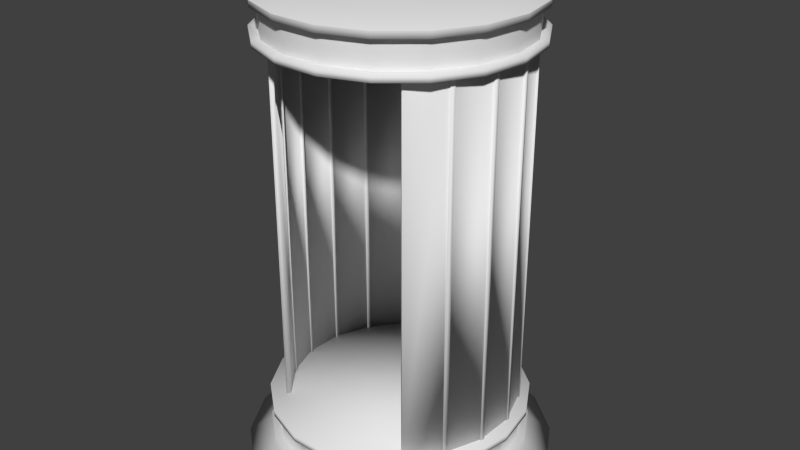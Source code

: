 # Source: teleporter.blend  (saved by Blender 2.70.0; exported with 4.5.12 LTS)
import bpy
from mathutils import Matrix  # noqa: F401  (used for matrix-valued properties, if any)

bpy.ops.wm.read_factory_settings(use_empty=True)
scene = bpy.context.scene
scene.name = 'Scene'

# ---- collections
col_collection_1 = bpy.data.collections.new('Collection 1'); scene.collection.children.link(col_collection_1)

# ---- world
world_world = bpy.data.worlds.new('World'); scene.world = world_world
world_world.color = (0.05088, 0.05088, 0.05088)
world_world.use_sun_shadow = False
world_world.sun_shadow_jitter_overblur = 0.0
world_world.cycles.sampling_method = 'MANUAL'
world_world.cycles.sample_map_resolution = 256

# ---- meshes
me_untitled_005 = bpy.data.meshes.new('Untitled.005')
me_untitled_005.from_pydata([(12.5, 2.931e-07, 2.206), (11.74, 4.274, 2.206), (9.572, 8.032, 2.206), (6.248, 10.82, 2.206), (2.17, 12.31, 2.206), (-2.17, 12.31, 2.206), (-6.248, 10.82, 2.206), (-9.572, 8.032, 2.206), (-11.74, 4.274, 2.206), (-12.5, 2.18e-06, 2.206), (-11.74, -4.274, 2.206), (-9.572, -8.032, 2.206), (-6.248, -10.82, 2.206), (-2.17, -12.31, 2.206), (2.17, -12.31, 2.206), (6.248, -10.82, 2.206), (9.572, -8.032, 2.206), (11.74, -4.274, 2.206), (12.5, 3.519e-07, 5.056), (11.74, 4.274, 5.056), (9.572, 8.032, 5.056), (6.248, 10.82, 5.056), (2.17, 12.31, 5.056), (-2.17, 12.31, 5.056), (-6.248, 10.82, 5.056), (-9.572, 8.032, 5.056), (-11.74, 4.274, 5.056), (-12.5, 2.239e-06, 5.056), (-11.74, -4.274, 5.056), (-9.572, -8.032, 5.056), (-6.248, -10.82, 5.056), (-2.17, -12.31, 5.056), (2.17, -12.31, 5.056), (6.248, -10.82, 5.056), (9.572, -8.032, 5.056), (11.74, -4.274, 5.056), (13.32, 7.087e-08, 1.564), (12.52, 4.557, 1.564), (10.21, 8.565, 1.564), (6.662, 11.54, 1.564), (2.314, 13.12, 1.564), (-2.314, 13.12, 1.564), (-6.662, 11.54, 1.564), (-10.21, 8.565, 1.564), (-12.52, 4.557, 1.564), (-13.32, 2.083e-06, 1.564), (-12.52, -4.557, 1.564), (-10.21, -8.565, 1.564), (-6.662, -11.54, 1.564), (-2.314, -13.12, 1.564), (2.314, -13.12, 1.564), (6.662, -11.54, 1.564), (10.21, -8.565, 1.564), (12.52, -4.557, 1.564), (13.32, 3.336e-07, 2.206), (12.52, 4.557, 2.206), (10.21, 8.565, 2.206), (6.662, 11.54, 2.206), (2.314, 13.12, 2.206), (-2.314, 13.12, 2.206), (-6.662, 11.54, 2.206), (-10.21, 8.565, 2.206), (-12.52, 4.557, 2.206), (-13.32, 2.346e-06, 2.206), (-12.52, -4.557, 2.206), (-10.21, -8.565, 2.206), (-6.662, -11.54, 2.206), (-2.314, -13.12, 2.206), (2.314, -13.12, 2.206), (6.662, -11.54, 2.206), (10.21, -8.565, 2.206), (12.52, -4.557, 2.206), (12.5, 2.931e-07, 2.206), (11.74, 4.274, 2.206), (9.572, 8.032, 2.206), (6.248, 10.82, 2.206), (2.17, 12.31, 2.206), (-2.17, 12.31, 2.206), (-6.248, 10.82, 2.206), (-9.572, 8.032, 2.206), (-11.74, 4.274, 2.206), (-12.5, 2.18e-06, 2.206), (-11.74, -4.274, 2.206), (-9.572, -8.032, 2.206), (-6.248, -10.82, 2.206), (-2.17, -12.31, 2.206), (2.17, -12.31, 2.206), (6.248, -10.82, 2.206), (9.572, -8.032, 2.206), (11.74, -4.274, 2.206), (12.5, 3.519e-07, 5.056), (11.74, 4.274, 5.056), (9.572, 8.032, 5.056), (6.248, 10.82, 5.056), (2.17, 12.31, 5.056), (-2.17, 12.31, 5.056), (-6.248, 10.82, 5.056), (-9.572, 8.032, 5.056), (-11.74, 4.274, 5.056), (-12.5, 2.239e-06, 5.056), (-11.74, -4.274, 5.056), (-9.572, -8.032, 5.056), (-6.248, -10.82, 5.056), (-2.17, -12.31, 5.056), (2.17, -12.31, 5.056), (6.248, -10.82, 5.056), (9.572, -8.032, 5.056), (11.74, -4.274, 5.056), (13.31, 3.994e-07, 5.056), (12.51, 4.553, 5.056), (10.2, 8.556, 5.056), (6.656, 11.53, 5.056), (2.311, 13.11, 5.056), (-2.311, 13.11, 5.056), (-6.656, 11.53, 5.056), (-10.2, 8.556, 5.056), (-12.51, 4.553, 5.056), (-13.31, 2.409e-06, 5.056), (-12.51, -4.553, 5.056), (-10.2, -8.556, 5.056), (-6.656, -11.53, 5.056), (-2.311, -13.11, 5.056), (2.311, -13.11, 5.056), (6.656, -11.53, 5.056), (10.2, -8.556, 5.056), (12.51, -4.553, 5.056), (13.31, 4.124e-07, 5.728), (12.51, 4.553, 5.728), (10.2, 8.556, 5.728), (6.656, 11.53, 5.728), (2.311, 13.11, 5.728), (-2.311, 13.11, 5.728), (-6.656, 11.53, 5.728), (-10.2, 8.556, 5.728), (-12.51, 4.553, 5.728), (-13.31, 2.422e-06, 5.728), (-12.51, -4.553, 5.728), (-10.2, -8.556, 5.728), (-6.656, -11.53, 5.728), (-2.311, -13.11, 5.728), (2.311, -13.11, 5.728), (6.656, -11.53, 5.728), (10.2, -8.556, 5.728), (12.51, -4.553, 5.728), (15.73, -9.435e-06, 48.75), (14.79, -5.382, 48.75), (12.05, -10.11, 48.75), (7.867, -13.63, 48.75), (2.732, -15.5, 48.75), (-2.732, -15.5, 48.75), (-7.867, -13.63, 48.75), (-12.05, -10.11, 48.75), (-14.79, -5.382, 48.75), (-15.73, -1.181e-05, 48.75), (-14.79, 5.381, 48.75), (-12.05, 10.11, 48.75), (-7.867, 13.63, 48.75), (-2.732, 15.5, 48.75), (2.732, 15.5, 48.75), (7.867, 13.63, 48.75), (12.05, 10.11, 48.75), (14.79, 5.381, 48.75), (13.32, -9.51e-06, 47.18), (12.52, -4.557, 47.18), (10.21, -8.565, 47.18), (6.662, -11.54, 47.18), (2.314, -13.12, 47.18), (-2.314, -13.12, 47.18), (-6.662, -11.54, 47.18), (-10.21, -8.565, 47.18), (-12.52, -4.557, 47.18), (-13.32, -1.152e-05, 47.18), (-12.52, 4.557, 47.18), (-10.21, 8.565, 47.18), (-6.662, 11.54, 47.18), (-2.314, 13.12, 47.18), (2.314, 13.12, 47.18), (6.662, 11.54, 47.18), (10.21, 8.565, 47.18), (12.52, 4.557, 47.18), (13.32, -9.781e-06, 46.54), (12.52, -4.557, 46.54), (10.21, -8.565, 46.54), (6.662, -11.54, 46.54), (2.314, -13.12, 46.54), (-2.314, -13.12, 46.54), (-6.662, -11.54, 46.54), (-10.21, -8.565, 46.54), (-12.52, -4.557, 46.54), (-13.32, -1.179e-05, 46.54), (-12.52, 4.557, 46.54), (-10.21, 8.565, 46.54), (-6.662, 11.54, 46.54), (-2.314, 13.12, 46.54), (2.314, 13.12, 46.54), (6.662, 11.54, 46.54), (10.21, 8.565, 46.54), (12.52, 4.557, 46.54), (12.5, -9.741e-06, 46.54), (11.74, -4.274, 46.54), (9.572, -8.032, 46.54), (6.248, -10.82, 46.54), (2.17, -12.31, 46.54), (-2.17, -12.31, 46.54), (-6.248, -10.82, 46.54), (-9.572, -8.032, 46.54), (-11.74, -4.274, 46.54), (-12.5, -1.163e-05, 46.54), (-11.74, 4.274, 46.54), (-9.572, 8.032, 46.54), (-6.248, 10.82, 46.54), (-2.17, 12.31, 46.54), (2.17, 12.31, 46.54), (6.248, 10.82, 46.54), (9.572, 8.032, 46.54), (11.74, 4.274, 46.54), (12.5, -9.834e-06, 43.69), (11.74, -4.274, 43.69), (9.572, -8.032, 43.69), (6.248, -10.82, 43.69), (2.17, -12.31, 43.69), (-2.17, -12.31, 43.69), (-6.248, -10.82, 43.69), (-9.572, -8.032, 43.69), (-11.74, -4.274, 43.69), (-12.5, -1.172e-05, 43.69), (-11.74, 4.274, 43.69), (-9.572, 8.032, 43.69), (-6.248, 10.82, 43.69), (-2.17, 12.31, 43.69), (2.17, 12.31, 43.69), (6.248, 10.82, 43.69), (9.572, 8.032, 43.69), (11.74, 4.274, 43.69), (13.31, -9.881e-06, 43.69), (12.51, -4.553, 43.69), (10.2, -8.556, 43.69), (6.656, -11.53, 43.69), (2.311, -13.11, 43.69), (-2.311, -13.11, 43.69), (-6.656, -11.53, 43.69), (-10.2, -8.556, 43.69), (-12.51, -4.553, 43.69), (-13.31, -1.189e-05, 43.69), (-12.51, 4.553, 43.69), (-10.2, 8.556, 43.69), (-6.656, 11.53, 43.69), (-2.311, 13.11, 43.69), (2.311, 13.11, 43.69), (6.656, 11.53, 43.69), (10.2, 8.556, 43.69), (12.51, 4.553, 43.69), (13.31, -9.903e-06, 43.02), (12.51, -4.553, 43.02), (10.2, -8.556, 43.02), (6.656, -11.53, 43.02), (2.311, -13.11, 43.02), (-2.311, -13.11, 43.02), (-6.656, -11.53, 43.02), (-10.2, -8.556, 43.02), (-12.51, -4.553, 43.02), (-13.31, -1.191e-05, 43.02), (-12.51, 4.553, 43.02), (-10.2, 8.556, 43.02), (-6.656, 11.53, 43.02), (-2.311, 13.11, 43.02), (2.311, 13.11, 43.02), (6.656, 11.53, 43.02), (10.2, 8.556, 43.02), (12.51, 4.553, 43.02), (11.04, -4.989e-07, 0.6896), (10.37, 3.776, 0.6896), (8.457, 7.096, 0.6896), (5.52, 9.56, 0.6896), (1.917, 10.87, 0.6896), (-1.917, 10.87, 0.6896), (-5.52, 9.56, 0.6896), (-8.457, 7.096, 0.6896), (-10.37, 3.776, 0.6896), (-11.04, 1.168e-06, 0.6896), (-10.37, -3.776, 0.6896), (-8.457, -7.096, 0.6896), (-5.52, -9.56, 0.6896), (-1.917, -10.87, 0.6896), (1.917, -10.87, 0.6896), (5.52, -9.56, 0.6896), (8.457, -7.096, 0.6896), (10.37, -3.776, 0.6896), (13.32, 5.578e-08, 1.564), (12.52, 4.557, 1.564), (10.21, 8.565, 1.564), (6.662, 11.54, 1.564), (2.314, 13.12, 1.564), (-2.314, 13.12, 1.564), (-6.662, 11.54, 1.564), (-10.21, 8.565, 1.564), (-12.52, 4.557, 1.564), (-13.32, 2.068e-06, 1.564), (-12.52, -4.557, 1.564), (-10.21, -8.565, 1.564), (-6.662, -11.54, 1.564), (-2.314, -13.12, 1.564), (2.314, -13.12, 1.564), (6.662, -11.54, 1.564), (10.21, -8.565, 1.564), (12.52, -4.557, 1.564), (11.83, 1.817, 43.42), (11.82, -2.31, 43.42), (10.41, -6.185, 43.42), (7.747, -9.341, 43.42), (4.17, -11.4, 43.42), (0.105, -12.11, 43.42), (-3.957, -11.38, 43.42), (-7.527, -9.312, 43.42), (-10.17, -6.146, 43.42), (-11.58, -2.266, 43.42), (-11.57, 1.861, 43.42), (-10.15, 5.735, 43.42), (-7.741, 8.712, 43.42), (7.688, 8.974, 43.42), (10.43, 5.697, 43.42), (11.75, 2.256, 4.909), (11.89, -1.868, 4.909), (10.62, -5.793, 4.909), (8.085, -9.047, 4.909), (4.588, -11.24, 4.909), (0.5525, -12.1, 4.909), (-3.534, -11.53, 4.909), (-7.179, -9.594, 4.909), (-9.943, -6.53, 4.909), (-11.49, -2.705, 4.909), (-11.64, 1.418, 4.909), (-10.37, 5.344, 4.909), (-7.741, 8.712, 4.909), (7.688, 8.974, 4.909), (10.2, 6.081, 4.909), (11.75, 2.256, 43.42), (11.89, -1.868, 43.42), (10.62, -5.793, 43.42), (8.085, -9.047, 43.42), (4.588, -11.24, 43.42), (0.5525, -12.1, 43.42), (-3.534, -11.53, 43.42), (-7.179, -9.594, 43.42), (-9.943, -6.53, 43.42), (-11.49, -2.705, 43.42), (-11.64, 1.418, 43.42), (-10.37, 5.344, 43.42), (10.2, 6.081, 43.42), (11.83, 1.817, 4.909), (11.82, -2.31, 4.909), (10.41, -6.185, 4.909), (7.747, -9.341, 4.909), (4.17, -11.4, 4.909), (0.105, -12.11, 4.909), (-3.957, -11.38, 4.909), (-7.527, -9.312, 4.909), (-10.17, -6.146, 4.909), (-11.58, -2.266, 4.909), (-11.57, 1.861, 4.909), (-10.15, 5.735, 4.909), (10.43, 5.697, 4.909), (11.37, 1.768, 43.42), (11.37, -2.197, 43.42), (10.02, -5.924, 43.42), (7.474, -8.964, 43.42), (4.042, -10.95, 43.42), (0.1377, -11.64, 43.42), (-3.768, -10.96, 43.42), (-7.204, -8.978, 43.42), (-9.755, -5.942, 43.42), (-11.11, -2.217, 43.42), (-11.12, 1.748, 43.42), (-9.766, 5.475, 43.42), (-7.379, 8.419, 43.42), (7.336, 8.669, 43.42), (10.01, 5.493, 43.42), (11.3, 2.128, 4.909), (11.43, -1.835, 4.909), (10.2, -5.604, 4.909), (7.751, -8.724, 4.909), (4.384, -10.82, 4.909), (0.5041, -11.64, 4.909), (-3.421, -11.08, 4.909), (-6.919, -9.208, 4.909), (-9.567, -6.257, 4.909), (-11.05, -2.577, 4.909), (-11.18, 1.386, 4.909), (-9.943, 5.155, 4.909), (-7.379, 8.419, 4.909), (7.336, 8.669, 4.909), (9.821, 5.807, 4.909), (11.3, 2.128, 43.42), (11.43, -1.835, 43.42), (10.2, -5.604, 43.42), (7.751, -8.724, 43.42), (4.384, -10.82, 43.42), (0.5041, -11.64, 43.42), (-3.421, -11.08, 43.42), (-6.919, -9.208, 43.42), (-9.567, -6.257, 43.42), (-11.05, -2.577, 43.42), (-11.18, 1.386, 43.42), (-9.943, 5.155, 43.42), (9.821, 5.807, 43.42), (11.37, 1.768, 4.909), (11.37, -2.197, 4.909), (10.02, -5.924, 4.909), (7.474, -8.964, 4.909), (4.042, -10.95, 4.909), (0.1377, -11.64, 4.909), (-3.768, -10.96, 4.909), (-7.204, -8.978, 4.909), (-9.755, -5.942, 4.909), (-11.11, -2.217, 4.909), (-11.12, 1.748, 4.909), (-9.766, 5.475, 4.909), (10.01, 5.493, 4.909), (12.08, -1.897, 4.909), (12.08, -1.897, 43.42), (12.01, -2.339, 43.42), (12.01, -2.339, 4.909), (12.01, 1.852, 43.42), (12.01, 1.852, 4.909), (11.93, 2.291, 4.909), (11.93, 2.291, 43.42), (10.79, -5.884, 4.909), (10.79, -5.884, 43.42), (10.57, -6.275, 43.42), (10.57, -6.275, 4.909), (8.207, -9.188, 4.909), (8.207, -9.188, 43.42), (7.87, -9.481, 43.42), (7.87, -9.481, 4.909), (4.655, -11.41, 4.909), (4.655, -11.41, 43.42), (4.237, -11.57, 43.42), (4.237, -11.57, 4.909), (0.5557, -12.28, 4.909), (0.5557, -12.28, 43.42), (0.1081, -12.29, 43.42), (0.1081, -12.29, 4.909), (-3.595, -11.7, 4.909), (-3.595, -11.7, 43.42), (-4.018, -11.56, 43.42), (-4.018, -11.56, 4.909), (-7.297, -9.739, 4.909), (-7.297, -9.739, 43.42), (-7.644, -9.457, 43.42), (-7.644, -9.457, 4.909), (-10.1, -6.626, 4.909), (-10.1, -6.626, 43.42), (-10.33, -6.242, 43.42), (-10.33, -6.242, 4.909), (-11.68, -2.741, 4.909), (-11.68, -2.741, 43.42), (-11.76, -2.301, 43.42), (-11.76, -2.301, 4.909), (-11.82, 1.448, 4.909), (-11.82, 1.448, 43.42), (-11.75, 1.89, 43.42), (-11.75, 1.89, 4.909), (-10.53, 5.434, 4.909), (-10.53, 5.434, 43.42), (-10.31, 5.826, 43.42), (-10.31, 5.826, 4.909), (10.36, 6.176, 4.909), (10.36, 6.176, 43.42), (10.59, 5.793, 43.42), (10.59, 5.793, 4.909), (11.25, -1.806, 43.42), (11.25, -1.806, 4.909), (11.19, -2.168, 4.909), (11.19, -2.168, 43.42), (11.19, 1.733, 4.909), (11.19, 1.733, 43.42), (11.12, 2.093, 43.42), (11.12, 2.093, 4.909), (10.04, -5.514, 43.42), (10.04, -5.514, 4.909), (9.858, -5.834, 4.909), (9.858, -5.834, 43.42), (7.629, -8.583, 43.42), (7.629, -8.583, 4.909), (7.352, -8.824, 4.909), (7.352, -8.824, 43.42), (4.318, -10.65, 43.42), (4.318, -10.65, 4.909), (3.975, -10.78, 4.909), (3.975, -10.78, 43.42), (0.501, -11.45, 43.42), (0.501, -11.45, 4.909), (0.1345, -11.46, 4.909), (0.1345, -11.46, 43.42), (-3.361, -10.9, 43.42), (-3.361, -10.9, 4.909), (-3.707, -10.78, 4.909), (-3.707, -10.78, 43.42), (-6.802, -9.064, 43.42), (-6.802, -9.064, 4.909), (-7.087, -8.833, 4.909), (-7.087, -8.833, 43.42), (-9.407, -6.161, 43.42), (-9.407, -6.161, 4.909), (-9.596, -5.847, 4.909), (-9.596, -5.847, 43.42), (-10.86, -2.542, 43.42), (-10.86, -2.542, 4.909), (-10.93, -2.182, 4.909), (-10.93, -2.182, 43.42), (-10.99, 1.357, 43.42), (-10.99, 1.357, 4.909), (-10.93, 1.719, 4.909), (-10.93, 1.719, 43.42), (-9.781, 5.064, 43.42), (-9.781, 5.064, 4.909), (-9.603, 5.385, 4.909), (-9.603, 5.385, 43.42), (9.662, 5.712, 43.42), (9.662, 5.712, 4.909), (9.85, 5.397, 4.909), (9.85, 5.397, 43.42)], [], [(0, 1, 19, 18), (1, 2, 20, 19), (2, 3, 21, 20), (3, 4, 22, 21), (4, 5, 23, 22), (5, 6, 24, 23), (6, 7, 25, 24), (7, 8, 26, 25), (8, 9, 27, 26), (9, 10, 28, 27), (10, 11, 29, 28), (11, 12, 30, 29), (12, 13, 31, 30), (13, 14, 32, 31), (14, 15, 33, 32), (15, 16, 34, 33), (16, 17, 35, 34), (17, 0, 18, 35), (36, 37, 55, 54), (37, 38, 56, 55), (38, 39, 57, 56), (39, 40, 58, 57), (40, 41, 59, 58), (41, 42, 60, 59), (42, 43, 61, 60), (43, 44, 62, 61), (44, 45, 63, 62), (45, 46, 64, 63), (46, 47, 65, 64), (47, 48, 66, 65), (48, 49, 67, 66), (49, 50, 68, 67), (50, 51, 69, 68), (51, 52, 70, 69), (52, 53, 71, 70), (53, 36, 54, 71), (54, 55, 73, 72), (55, 56, 74, 73), (56, 57, 75, 74), (57, 58, 76, 75), (58, 59, 77, 76), (59, 60, 78, 77), (60, 61, 79, 78), (61, 62, 80, 79), (62, 63, 81, 80), (63, 64, 82, 81), (64, 65, 83, 82), (65, 66, 84, 83), (66, 67, 85, 84), (67, 68, 86, 85), (68, 69, 87, 86), (69, 70, 88, 87), (70, 71, 89, 88), (71, 54, 72, 89), (143, 126, 127, 128, 129, 130, 131, 132, 133, 134, 135, 136, 137, 138, 139, 140, 141, 142), (90, 91, 109, 108), (91, 92, 110, 109), (92, 93, 111, 110), (93, 94, 112, 111), (94, 95, 113, 112), (95, 96, 114, 113), (96, 97, 115, 114), (97, 98, 116, 115), (98, 99, 117, 116), (99, 100, 118, 117), (100, 101, 119, 118), (101, 102, 120, 119), (102, 103, 121, 120), (103, 104, 122, 121), (104, 105, 123, 122), (105, 106, 124, 123), (106, 107, 125, 124), (107, 90, 108, 125), (108, 109, 127, 126), (109, 110, 128, 127), (110, 111, 129, 128), (111, 112, 130, 129), (112, 113, 131, 130), (113, 114, 132, 131), (114, 115, 133, 132), (115, 116, 134, 133), (116, 117, 135, 134), (117, 118, 136, 135), (118, 119, 137, 136), (119, 120, 138, 137), (120, 121, 139, 138), (121, 122, 140, 139), (122, 123, 141, 140), (123, 124, 142, 141), (124, 125, 143, 142), (125, 108, 126, 143), (144, 145, 163, 162), (145, 146, 164, 163), (146, 147, 165, 164), (147, 148, 166, 165), (148, 149, 167, 166), (149, 150, 168, 167), (150, 151, 169, 168), (151, 152, 170, 169), (152, 153, 171, 170), (153, 154, 172, 171), (154, 155, 173, 172), (155, 156, 174, 173), (156, 157, 175, 174), (157, 158, 176, 175), (158, 159, 177, 176), (159, 160, 178, 177), (160, 161, 179, 178), (161, 144, 162, 179), (162, 163, 181, 180), (163, 164, 182, 181), (164, 165, 183, 182), (165, 166, 184, 183), (166, 167, 185, 184), (167, 168, 186, 185), (168, 169, 187, 186), (169, 170, 188, 187), (170, 171, 189, 188), (171, 172, 190, 189), (172, 173, 191, 190), (173, 174, 192, 191), (174, 175, 193, 192), (175, 176, 194, 193), (176, 177, 195, 194), (177, 178, 196, 195), (178, 179, 197, 196), (179, 162, 180, 197), (161, 160, 159, 158, 157, 156, 155, 154, 153, 152, 151, 150, 149, 148, 147, 146, 145, 144), (269, 252, 253, 254, 255, 256, 257, 258, 259, 260, 261, 262, 263, 264, 265, 266, 267, 268), (180, 181, 199, 198), (181, 182, 200, 199), (182, 183, 201, 200), (183, 184, 202, 201), (184, 185, 203, 202), (185, 186, 204, 203), (186, 187, 205, 204), (187, 188, 206, 205), (188, 189, 207, 206), (189, 190, 208, 207), (190, 191, 209, 208), (191, 192, 210, 209), (192, 193, 211, 210), (193, 194, 212, 211), (194, 195, 213, 212), (195, 196, 214, 213), (196, 197, 215, 214), (197, 180, 198, 215), (198, 199, 217, 216), (199, 200, 218, 217), (200, 201, 219, 218), (201, 202, 220, 219), (202, 203, 221, 220), (203, 204, 222, 221), (204, 205, 223, 222), (205, 206, 224, 223), (206, 207, 225, 224), (207, 208, 226, 225), (208, 209, 227, 226), (209, 210, 228, 227), (210, 211, 229, 228), (211, 212, 230, 229), (212, 213, 231, 230), (213, 214, 232, 231), (214, 215, 233, 232), (215, 198, 216, 233), (216, 217, 235, 234), (217, 218, 236, 235), (218, 219, 237, 236), (219, 220, 238, 237), (220, 221, 239, 238), (221, 222, 240, 239), (222, 223, 241, 240), (223, 224, 242, 241), (224, 225, 243, 242), (225, 226, 244, 243), (226, 227, 245, 244), (227, 228, 246, 245), (228, 229, 247, 246), (229, 230, 248, 247), (230, 231, 249, 248), (231, 232, 250, 249), (232, 233, 251, 250), (233, 216, 234, 251), (234, 235, 253, 252), (235, 236, 254, 253), (236, 237, 255, 254), (237, 238, 256, 255), (238, 239, 257, 256), (239, 240, 258, 257), (240, 241, 259, 258), (241, 242, 260, 259), (242, 243, 261, 260), (243, 244, 262, 261), (244, 245, 263, 262), (245, 246, 264, 263), (246, 247, 265, 264), (247, 248, 266, 265), (248, 249, 267, 266), (249, 250, 268, 267), (250, 251, 269, 268), (251, 234, 252, 269), (270, 271, 289, 288), (271, 272, 290, 289), (272, 273, 291, 290), (273, 274, 292, 291), (274, 275, 293, 292), (275, 276, 294, 293), (276, 277, 295, 294), (277, 278, 296, 295), (278, 279, 297, 296), (279, 280, 298, 297), (280, 281, 299, 298), (281, 282, 300, 299), (282, 283, 301, 300), (283, 284, 302, 301), (284, 285, 303, 302), (285, 286, 304, 303), (286, 287, 305, 304), (287, 270, 288, 305), (287, 286, 285, 284, 283, 282, 281, 280, 279, 278, 277, 276, 275, 274, 273, 272, 271, 270), (306, 337, 322, 349), (307, 338, 323, 350), (308, 339, 324, 351), (309, 340, 325, 352), (310, 341, 326, 353), (311, 342, 327, 354), (312, 343, 328, 355), (313, 344, 329, 356), (314, 345, 330, 357), (315, 346, 331, 358), (316, 347, 332, 359), (317, 318, 333, 360), (319, 348, 335, 334), (320, 336, 321, 361), (419, 420, 421, 418), (423, 424, 425, 422), (427, 428, 429, 426), (431, 432, 433, 430), (435, 436, 437, 434), (439, 440, 441, 438), (443, 444, 445, 442), (447, 448, 449, 446), (451, 452, 453, 450), (455, 456, 457, 454), (459, 460, 461, 458), (463, 464, 465, 462), (467, 468, 469, 466), (378, 393, 362, 405), (379, 394, 363, 406), (380, 395, 364, 407), (381, 396, 365, 408), (382, 397, 366, 409), (383, 398, 367, 410), (384, 399, 368, 411), (385, 400, 369, 412), (386, 401, 370, 413), (387, 402, 371, 414), (388, 403, 372, 415), (389, 374, 373, 416), (391, 404, 375, 390), (377, 392, 376, 417), (472, 473, 470, 471), (476, 477, 474, 475), (480, 481, 478, 479), (484, 485, 482, 483), (488, 489, 486, 487), (492, 493, 490, 491), (496, 497, 494, 495), (500, 501, 498, 499), (504, 505, 502, 503), (508, 509, 506, 507), (512, 513, 510, 511), (516, 517, 514, 515), (520, 521, 518, 519), (337, 306, 362, 393), (349, 322, 378, 405), (338, 307, 363, 394), (350, 323, 379, 406), (339, 308, 364, 395), (351, 324, 380, 407), (340, 309, 365, 396), (352, 325, 381, 408), (341, 310, 366, 397), (353, 326, 382, 409), (342, 311, 367, 398), (354, 327, 383, 410), (343, 312, 368, 399), (355, 328, 384, 411), (344, 313, 369, 400), (356, 329, 385, 412), (345, 314, 370, 401), (357, 330, 386, 413), (346, 315, 371, 402), (358, 331, 387, 414), (347, 316, 372, 403), (359, 332, 388, 415), (318, 317, 373, 374), (333, 318, 374, 389), (360, 333, 389, 416), (348, 319, 375, 404), (334, 335, 391, 390), (319, 334, 390, 375), (336, 320, 376, 392), (361, 321, 377, 417), (307, 337, 393, 363), (322, 350, 406, 378), (321, 349, 405, 377), (306, 336, 392, 362), (308, 338, 394, 364), (323, 351, 407, 379), (309, 339, 395, 365), (324, 352, 408, 380), (310, 340, 396, 366), (325, 353, 409, 381), (311, 341, 397, 367), (326, 354, 410, 382), (312, 342, 398, 368), (327, 355, 411, 383), (313, 343, 399, 369), (328, 356, 412, 384), (314, 344, 400, 370), (329, 357, 413, 385), (315, 345, 401, 371), (330, 358, 414, 386), (316, 346, 402, 372), (331, 359, 415, 387), (317, 347, 403, 373), (332, 360, 416, 388), (320, 348, 404, 376), (335, 361, 417, 391), (322, 337, 419, 418), (337, 307, 420, 419), (307, 350, 421, 420), (350, 322, 418, 421), (306, 349, 423, 422), (349, 321, 424, 423), (321, 336, 425, 424), (336, 306, 422, 425), (323, 338, 427, 426), (338, 308, 428, 427), (308, 351, 429, 428), (351, 323, 426, 429), (324, 339, 431, 430), (339, 309, 432, 431), (309, 352, 433, 432), (352, 324, 430, 433), (325, 340, 435, 434), (340, 310, 436, 435), (310, 353, 437, 436), (353, 325, 434, 437), (326, 341, 439, 438), (341, 311, 440, 439), (311, 354, 441, 440), (354, 326, 438, 441), (327, 342, 443, 442), (342, 312, 444, 443), (312, 355, 445, 444), (355, 327, 442, 445), (328, 343, 447, 446), (343, 313, 448, 447), (313, 356, 449, 448), (356, 328, 446, 449), (329, 344, 451, 450), (344, 314, 452, 451), (314, 357, 453, 452), (357, 329, 450, 453), (330, 345, 455, 454), (345, 315, 456, 455), (315, 358, 457, 456), (358, 330, 454, 457), (331, 346, 459, 458), (346, 316, 460, 459), (316, 359, 461, 460), (359, 331, 458, 461), (332, 347, 463, 462), (347, 317, 464, 463), (317, 360, 465, 464), (360, 332, 462, 465), (335, 348, 467, 466), (348, 320, 468, 467), (320, 361, 469, 468), (361, 335, 466, 469), (393, 378, 471, 470), (378, 406, 472, 471), (406, 363, 473, 472), (363, 393, 470, 473), (405, 362, 475, 474), (362, 392, 476, 475), (392, 377, 477, 476), (377, 405, 474, 477), (394, 379, 479, 478), (379, 407, 480, 479), (407, 364, 481, 480), (364, 394, 478, 481), (395, 380, 483, 482), (380, 408, 484, 483), (408, 365, 485, 484), (365, 395, 482, 485), (396, 381, 487, 486), (381, 409, 488, 487), (409, 366, 489, 488), (366, 396, 486, 489), (397, 382, 491, 490), (382, 410, 492, 491), (410, 367, 493, 492), (367, 397, 490, 493), (398, 383, 495, 494), (383, 411, 496, 495), (411, 368, 497, 496), (368, 398, 494, 497), (399, 384, 499, 498), (384, 412, 500, 499), (412, 369, 501, 500), (369, 399, 498, 501), (400, 385, 503, 502), (385, 413, 504, 503), (413, 370, 505, 504), (370, 400, 502, 505), (401, 386, 507, 506), (386, 414, 508, 507), (414, 371, 509, 508), (371, 401, 506, 509), (402, 387, 511, 510), (387, 415, 512, 511), (415, 372, 513, 512), (372, 402, 510, 513), (403, 388, 515, 514), (388, 416, 516, 515), (416, 373, 517, 516), (373, 403, 514, 517), (404, 391, 519, 518), (391, 417, 520, 519), (417, 376, 521, 520), (376, 404, 518, 521)])
me_untitled_005.polygons.foreach_set('use_smooth', [True] * 434)
_uv = me_untitled_005.uv_layers.new(name='UVChannel_1')
_uv.uv.foreach_set('vector', [0.7062, 0.5328, 0.6311, 0.5328, 0.6311, 0.4827, 0.7062, 0.4827, 0.6311, 0.5328, 0.565, 0.5328, 0.565, 0.4827, 0.6311, 0.4827, 0.565, 0.5328, 0.516, 0.5328, 0.516, 0.4827, 0.565, 0.4827, 0.516, 0.5328, 0.4899, 0.5328, 0.4899, 0.4827, 0.516, 0.4827, 0.4899, 0.5328, 0.4899, 0.5328, 0.4899, 0.4827, 0.4899, 0.4827, 0.4899, 0.5328, 0.516, 0.5328, 0.516, 0.4827, 0.4899, 0.4827, 0.516, 0.5328, 0.565, 0.5328, 0.565, 0.4827, 0.516, 0.4827, 0.565, 0.5328, 0.6311, 0.5328, 0.6311, 0.4827, 0.565, 0.4827, 0.6311, 0.5328, 0.7062, 0.5328, 0.7062, 0.4827, 0.6311, 0.4827, 0.7062, 0.5328, 0.7814, 0.5328, 0.7814, 0.4827, 0.7062, 0.4827, 0.7814, 0.5328, 0.8474, 0.5328, 0.8474, 0.4827, 0.7814, 0.4827, 0.8474, 0.5328, 0.8965, 0.5328, 0.8965, 0.4827, 0.8474, 0.4827, 0.8965, 0.5328, 0.9226, 0.5328, 0.9226, 0.4827, 0.8965, 0.4827, 0.9226, 0.5328, 0.9226, 0.5328, 0.9226, 0.4827, 0.9226, 0.4827, 0.9226, 0.5328, 0.8965, 0.5328, 0.8965, 0.4827, 0.9226, 0.4827, 0.8965, 0.5328, 0.8474, 0.5328, 0.8474, 0.4827, 0.8965, 0.4827, 0.8474, 0.5328, 0.7814, 0.5328, 0.7814, 0.4827, 0.8474, 0.4827, 0.7814, 0.5328, 0.7062, 0.5328, 0.7062, 0.4827, 0.7814, 0.4827, 0.9055, 0.7844, 0.8913, 0.7844, 0.8913, 0.7731, 0.9055, 0.7731, 0.8913, 0.7844, 0.8507, 0.7844, 0.8507, 0.7731, 0.8913, 0.7731, 0.8507, 0.7844, 0.7883, 0.7844, 0.7883, 0.7731, 0.8507, 0.7731, 0.7883, 0.7844, 0.7119, 0.7844, 0.7119, 0.7731, 0.7883, 0.7731, 0.7119, 0.7844, 0.6305, 0.7844, 0.6305, 0.7731, 0.7119, 0.7731, 0.6305, 0.7844, 0.5541, 0.7844, 0.5541, 0.7731, 0.6305, 0.7731, 0.5541, 0.7844, 0.4918, 0.7844, 0.4918, 0.7731, 0.5541, 0.7731, 0.4918, 0.7844, 0.4511, 0.7844, 0.4511, 0.7731, 0.4918, 0.7731, 0.4511, 0.7844, 0.4369, 0.7844, 0.4369, 0.7731, 0.4511, 0.7731, 0.4369, 0.7844, 0.4511, 0.7844, 0.4511, 0.7731, 0.4369, 0.7731, 0.4511, 0.7844, 0.4918, 0.7844, 0.4918, 0.7731, 0.4511, 0.7731, 0.4918, 0.7844, 0.5541, 0.7844, 0.5541, 0.7731, 0.4918, 0.7731, 0.5541, 0.7844, 0.6305, 0.7844, 0.6305, 0.7731, 0.5541, 0.7731, 0.6305, 0.7844, 0.7119, 0.7844, 0.7119, 0.7731, 0.6305, 0.7731, 0.7119, 0.7844, 0.7883, 0.7844, 0.7883, 0.7731, 0.7119, 0.7731, 0.7883, 0.7844, 0.8507, 0.7844, 0.8507, 0.7731, 0.7883, 0.7731, 0.8507, 0.7844, 0.8913, 0.7844, 0.8913, 0.7731, 0.8507, 0.7731, 0.8913, 0.7844, 0.9055, 0.7844, 0.9055, 0.7731, 0.8913, 0.7731, 0.9055, 0.7731, 0.8913, 0.7731, 0.8776, 0.7731, 0.8909, 0.7731, 0.8913, 0.7731, 0.8507, 0.7731, 0.8395, 0.7731, 0.8776, 0.7731, 0.8507, 0.7731, 0.7883, 0.7731, 0.781, 0.7731, 0.8395, 0.7731, 0.7883, 0.7731, 0.7119, 0.7731, 0.7093, 0.7731, 0.781, 0.7731, 0.7119, 0.7731, 0.6305, 0.7731, 0.6331, 0.7731, 0.7093, 0.7731, 0.6305, 0.7731, 0.5541, 0.7731, 0.5614, 0.7731, 0.6331, 0.7731, 0.5541, 0.7731, 0.4918, 0.7731, 0.5029, 0.7731, 0.5614, 0.7731, 0.4918, 0.7731, 0.4511, 0.7731, 0.4648, 0.7731, 0.5029, 0.7731, 0.4511, 0.7731, 0.4369, 0.7731, 0.4515, 0.7731, 0.4648, 0.7731, 0.4369, 0.7731, 0.4511, 0.7731, 0.4648, 0.7731, 0.4515, 0.7731, 0.4511, 0.7731, 0.4918, 0.7731, 0.5029, 0.7731, 0.4648, 0.7731, 0.4918, 0.7731, 0.5541, 0.7731, 0.5614, 0.7731, 0.5029, 0.7731, 0.5541, 0.7731, 0.6305, 0.7731, 0.6331, 0.7731, 0.5614, 0.7731, 0.6305, 0.7731, 0.7119, 0.7731, 0.7093, 0.7731, 0.6331, 0.7731, 0.7119, 0.7731, 0.7883, 0.7731, 0.781, 0.7731, 0.7093, 0.7731, 0.7883, 0.7731, 0.8507, 0.7731, 0.8395, 0.7731, 0.781, 0.7731, 0.8507, 0.7731, 0.8913, 0.7731, 0.8776, 0.7731, 0.8395, 0.7731, 0.8913, 0.7731, 0.9055, 0.7731, 0.8909, 0.7731, 0.8776, 0.7731, 0.6296, 0.1204, 0.6369, 0.1204, 0.6296, 0.1204, 0.6084, 0.1204, 0.576, 0.1204, 0.5363, 0.1204, 0.494, 0.1204, 0.4543, 0.1204, 0.4219, 0.1204, 0.4007, 0.1204, 0.3934, 0.1204, 0.4007, 0.1204, 0.4219, 0.1204, 0.4543, 0.1204, 0.494, 0.1204, 0.5363, 0.1204, 0.576, 0.1204, 0.6084, 0.1204, 0.6294, 0.1266, 0.6226, 0.1266, 0.6296, 0.1266, 0.6369, 0.1266, 0.6226, 0.1266, 0.6027, 0.1266, 0.6084, 0.1266, 0.6296, 0.1266, 0.6027, 0.1266, 0.5723, 0.1266, 0.576, 0.1266, 0.6084, 0.1266, 0.5723, 0.1266, 0.535, 0.1266, 0.5363, 0.1266, 0.576, 0.1266, 0.535, 0.1266, 0.4953, 0.1266, 0.494, 0.1266, 0.5363, 0.1266, 0.4953, 0.1266, 0.458, 0.1266, 0.4543, 0.1266, 0.494, 0.1266, 0.458, 0.1266, 0.4276, 0.1266, 0.4219, 0.1266, 0.4543, 0.1266, 0.4276, 0.1266, 0.4077, 0.1266, 0.4007, 0.1266, 0.4219, 0.1266, 0.4077, 0.1266, 0.4009, 0.1266, 0.3934, 0.1266, 0.4007, 0.1266, 0.4009, 0.1266, 0.4077, 0.1266, 0.4007, 0.1266, 0.3934, 0.1266, 0.4077, 0.1266, 0.4276, 0.1266, 0.4219, 0.1266, 0.4007, 0.1266, 0.4276, 0.1266, 0.458, 0.1266, 0.4543, 0.1266, 0.4219, 0.1266, 0.458, 0.1266, 0.4953, 0.1266, 0.494, 0.1266, 0.4543, 0.1266, 0.4953, 0.1266, 0.535, 0.1266, 0.5363, 0.1266, 0.494, 0.1266, 0.535, 0.1266, 0.5723, 0.1266, 0.576, 0.1266, 0.5363, 0.1266, 0.5723, 0.1266, 0.6027, 0.1266, 0.6084, 0.1266, 0.576, 0.1266, 0.6027, 0.1266, 0.6226, 0.1266, 0.6296, 0.1266, 0.6084, 0.1266, 0.6226, 0.1266, 0.6294, 0.1266, 0.6369, 0.1266, 0.6296, 0.1266, 0.6369, 0.1266, 0.6296, 0.1266, 0.6296, 0.1204, 0.6369, 0.1204, 0.6296, 0.1266, 0.6084, 0.1266, 0.6084, 0.1204, 0.6296, 0.1204, 0.6084, 0.1266, 0.576, 0.1266, 0.576, 0.1204, 0.6084, 0.1204, 0.576, 0.1266, 0.5363, 0.1266, 0.5363, 0.1204, 0.576, 0.1204, 0.5363, 0.1266, 0.494, 0.1266, 0.494, 0.1204, 0.5363, 0.1204, 0.494, 0.1266, 0.4543, 0.1266, 0.4543, 0.1204, 0.494, 0.1204, 0.4543, 0.1266, 0.4219, 0.1266, 0.4219, 0.1204, 0.4543, 0.1204, 0.4219, 0.1266, 0.4007, 0.1266, 0.4007, 0.1204, 0.4219, 0.1204, 0.4007, 0.1266, 0.3934, 0.1266, 0.3934, 0.1204, 0.4007, 0.1204, 0.3934, 0.1266, 0.4007, 0.1266, 0.4007, 0.1204, 0.3934, 0.1204, 0.4007, 0.1266, 0.4219, 0.1266, 0.4219, 0.1204, 0.4007, 0.1204, 0.4219, 0.1266, 0.4543, 0.1266, 0.4543, 0.1204, 0.4219, 0.1204, 0.4543, 0.1266, 0.494, 0.1266, 0.494, 0.1204, 0.4543, 0.1204, 0.494, 0.1266, 0.5363, 0.1266, 0.5363, 0.1204, 0.494, 0.1204, 0.5363, 0.1266, 0.576, 0.1266, 0.576, 0.1204, 0.5363, 0.1204, 0.576, 0.1266, 0.6084, 0.1266, 0.6084, 0.1204, 0.576, 0.1204, 0.6084, 0.1266, 0.6296, 0.1266, 0.6296, 0.1204, 0.6084, 0.1204, 0.6296, 0.1266, 0.6369, 0.1266, 0.6369, 0.1204, 0.6296, 0.1204, 0.3204, 0.169, 0.3117, 0.2182, 0.291, 0.2107, 0.2983, 0.169, 0.3117, 0.2182, 0.2867, 0.2615, 0.2698, 0.2473, 0.291, 0.2107, 0.2867, 0.2615, 0.2484, 0.2936, 0.2374, 0.2745, 0.2698, 0.2473, 0.2484, 0.2936, 0.2014, 0.3107, 0.1976, 0.289, 0.2374, 0.2745, 0.2014, 0.3107, 0.1515, 0.3107, 0.1553, 0.289, 0.1976, 0.289, 0.1515, 0.3107, 0.1045, 0.2936, 0.1155, 0.2745, 0.1553, 0.289, 0.1045, 0.2936, 0.0662, 0.2615, 0.08309, 0.2473, 0.1155, 0.2745, 0.0662, 0.2615, 0.04121, 0.2182, 0.06192, 0.2107, 0.08309, 0.2473, 0.04121, 0.2182, 0.03253, 0.169, 0.05457, 0.169, 0.06192, 0.2107, 0.03253, 0.169, 0.04121, 0.1198, 0.06192, 0.1273, 0.05457, 0.169, 0.04121, 0.1198, 0.0662, 0.07648, 0.08309, 0.09065, 0.06192, 0.1273, 0.0662, 0.07648, 0.1045, 0.04435, 0.1155, 0.06344, 0.08309, 0.09065, 0.1045, 0.04435, 0.1515, 0.02726, 0.1553, 0.04896, 0.1155, 0.06344, 0.1515, 0.02726, 0.2014, 0.02726, 0.1976, 0.04896, 0.1553, 0.04896, 0.2014, 0.02726, 0.2484, 0.04435, 0.2374, 0.06344, 0.1976, 0.04896, 0.2484, 0.04435, 0.2867, 0.07648, 0.2698, 0.09065, 0.2374, 0.06344, 0.2867, 0.07648, 0.3117, 0.1198, 0.291, 0.1273, 0.2698, 0.09065, 0.3117, 0.1198, 0.3204, 0.169, 0.2983, 0.169, 0.291, 0.1273, 0.2983, 0.169, 0.291, 0.2107, 0.291, 0.2107, 0.2983, 0.169, 0.291, 0.2107, 0.2698, 0.2473, 0.2698, 0.2473, 0.291, 0.2107, 0.2698, 0.2473, 0.2374, 0.2745, 0.2374, 0.2745, 0.2698, 0.2473, 0.2374, 0.2745, 0.1976, 0.289, 0.1976, 0.289, 0.2374, 0.2745, 0.1976, 0.289, 0.1553, 0.289, 0.1553, 0.289, 0.1976, 0.289, 0.1553, 0.289, 0.1155, 0.2745, 0.1155, 0.2745, 0.1553, 0.289, 0.1155, 0.2745, 0.08309, 0.2473, 0.08309, 0.2473, 0.1155, 0.2745, 0.08309, 0.2473, 0.06192, 0.2107, 0.06192, 0.2107, 0.08309, 0.2473, 0.06192, 0.2107, 0.05457, 0.169, 0.05457, 0.169, 0.06192, 0.2107, 0.05457, 0.169, 0.06192, 0.1273, 0.06192, 0.1273, 0.05457, 0.169, 0.06192, 0.1273, 0.08309, 0.09065, 0.08309, 0.09065, 0.06192, 0.1273, 0.08309, 0.09065, 0.1155, 0.06344, 0.1155, 0.06344, 0.08309, 0.09065, 0.1155, 0.06344, 0.1553, 0.04896, 0.1553, 0.04896, 0.1155, 0.06344, 0.1553, 0.04896, 0.1976, 0.04896, 0.1976, 0.04896, 0.1553, 0.04896, 0.1976, 0.04896, 0.2374, 0.06344, 0.2374, 0.06344, 0.1976, 0.04896, 0.2374, 0.06344, 0.2698, 0.09065, 0.2698, 0.09065, 0.2374, 0.06344, 0.2698, 0.09065, 0.291, 0.1273, 0.291, 0.1273, 0.2698, 0.09065, 0.291, 0.1273, 0.2983, 0.169, 0.2983, 0.169, 0.291, 0.1273, 0.3117, 0.1198, 0.2867, 0.07648, 0.2484, 0.04435, 0.2014, 0.02726, 0.1515, 0.02726, 0.1045, 0.04435, 0.0662, 0.07648, 0.04121, 0.1198, 0.03253, 0.169, 0.04121, 0.2182, 0.0662, 0.2615, 0.1045, 0.2936, 0.1515, 0.3107, 0.2014, 0.3107, 0.2484, 0.2936, 0.2867, 0.2615, 0.3117, 0.2182, 0.3204, 0.169, 0.2909, 0.1273, 0.2982, 0.169, 0.2909, 0.2106, 0.2697, 0.2473, 0.2373, 0.2744, 0.1976, 0.2889, 0.1553, 0.2889, 0.1156, 0.2744, 0.08318, 0.2473, 0.06204, 0.2106, 0.0547, 0.169, 0.06204, 0.1273, 0.08318, 0.09073, 0.1156, 0.06355, 0.1553, 0.04908, 0.1976, 0.04908, 0.2373, 0.06355, 0.2697, 0.09073, 0.2983, 0.169, 0.291, 0.2107, 0.2839, 0.2081, 0.2907, 0.169, 0.291, 0.2107, 0.2698, 0.2473, 0.264, 0.2425, 0.2839, 0.2081, 0.2698, 0.2473, 0.2374, 0.2745, 0.2336, 0.268, 0.264, 0.2425, 0.2374, 0.2745, 0.1976, 0.289, 0.1963, 0.2815, 0.2336, 0.268, 0.1976, 0.289, 0.1553, 0.289, 0.1566, 0.2815, 0.1963, 0.2815, 0.1553, 0.289, 0.1155, 0.2745, 0.1193, 0.268, 0.1566, 0.2815, 0.1155, 0.2745, 0.08309, 0.2473, 0.0889, 0.2425, 0.1193, 0.268, 0.08309, 0.2473, 0.06192, 0.2107, 0.06905, 0.2081, 0.0889, 0.2425, 0.06192, 0.2107, 0.05457, 0.169, 0.06216, 0.169, 0.06905, 0.2081, 0.05457, 0.169, 0.06192, 0.1273, 0.06905, 0.1299, 0.06216, 0.169, 0.06192, 0.1273, 0.08309, 0.09065, 0.0889, 0.09552, 0.06905, 0.1299, 0.08309, 0.09065, 0.1155, 0.06344, 0.1193, 0.07001, 0.0889, 0.09552, 0.1155, 0.06344, 0.1553, 0.04896, 0.1566, 0.05643, 0.1193, 0.07001, 0.1553, 0.04896, 0.1976, 0.04896, 0.1963, 0.05643, 0.1566, 0.05643, 0.1976, 0.04896, 0.2374, 0.06344, 0.2336, 0.07001, 0.1963, 0.05643, 0.2374, 0.06344, 0.2698, 0.09065, 0.264, 0.09552, 0.2336, 0.07001, 0.2698, 0.09065, 0.291, 0.1273, 0.2839, 0.1299, 0.264, 0.09552, 0.291, 0.1273, 0.2983, 0.169, 0.2907, 0.169, 0.2839, 0.1299, 0.7038, 0.4911, 0.7622, 0.4911, 0.7622, 0.53, 0.7038, 0.53, 0.7622, 0.4911, 0.8135, 0.4911, 0.8135, 0.53, 0.7622, 0.53, 0.8135, 0.4911, 0.8516, 0.4911, 0.8516, 0.53, 0.8135, 0.53, 0.8516, 0.4911, 0.8719, 0.4911, 0.8719, 0.53, 0.8516, 0.53, 0.8719, 0.4911, 0.8719, 0.4911, 0.8719, 0.53, 0.8719, 0.53, 0.8719, 0.4911, 0.8516, 0.4911, 0.8516, 0.53, 0.8719, 0.53, 0.8516, 0.4911, 0.8135, 0.4911, 0.8135, 0.53, 0.8516, 0.53, 0.8135, 0.4911, 0.7622, 0.4911, 0.7622, 0.53, 0.8135, 0.53, 0.7622, 0.4911, 0.7038, 0.4911, 0.7038, 0.53, 0.7622, 0.53, 0.7038, 0.4911, 0.6454, 0.4911, 0.6454, 0.53, 0.7038, 0.53, 0.6454, 0.4911, 0.594, 0.4911, 0.594, 0.53, 0.6454, 0.53, 0.594, 0.4911, 0.5559, 0.4911, 0.5559, 0.53, 0.594, 0.53, 0.5559, 0.4911, 0.5356, 0.4911, 0.5356, 0.53, 0.5559, 0.53, 0.5356, 0.4911, 0.5356, 0.4911, 0.5356, 0.53, 0.5356, 0.53, 0.5356, 0.4911, 0.5559, 0.4911, 0.5559, 0.53, 0.5356, 0.53, 0.5559, 0.4911, 0.594, 0.4911, 0.594, 0.53, 0.5559, 0.53, 0.594, 0.4911, 0.6454, 0.4911, 0.6454, 0.53, 0.594, 0.53, 0.6454, 0.4911, 0.7038, 0.4911, 0.7038, 0.53, 0.6454, 0.53, 0.2907, 0.169, 0.2839, 0.2081, 0.2909, 0.2106, 0.2982, 0.169, 0.2839, 0.2081, 0.264, 0.2425, 0.2697, 0.2473, 0.2909, 0.2106, 0.264, 0.2425, 0.2336, 0.268, 0.2373, 0.2744, 0.2697, 0.2473, 0.2336, 0.268, 0.1963, 0.2815, 0.1976, 0.2889, 0.2373, 0.2744, 0.1963, 0.2815, 0.1566, 0.2815, 0.1553, 0.2889, 0.1976, 0.2889, 0.1566, 0.2815, 0.1193, 0.268, 0.1156, 0.2744, 0.1553, 0.2889, 0.1193, 0.268, 0.0889, 0.2425, 0.08318, 0.2473, 0.1156, 0.2744, 0.0889, 0.2425, 0.06905, 0.2081, 0.06204, 0.2106, 0.08318, 0.2473, 0.06905, 0.2081, 0.06216, 0.169, 0.0547, 0.169, 0.06204, 0.2106, 0.06216, 0.169, 0.06905, 0.1299, 0.06204, 0.1273, 0.0547, 0.169, 0.06905, 0.1299, 0.0889, 0.09552, 0.08318, 0.09073, 0.06204, 0.1273, 0.0889, 0.09552, 0.1193, 0.07001, 0.1156, 0.06355, 0.08318, 0.09073, 0.1193, 0.07001, 0.1566, 0.05643, 0.1553, 0.04908, 0.1156, 0.06355, 0.1566, 0.05643, 0.1963, 0.05643, 0.1976, 0.04908, 0.1553, 0.04908, 0.1963, 0.05643, 0.2336, 0.07001, 0.2373, 0.06355, 0.1976, 0.04908, 0.2336, 0.07001, 0.264, 0.09552, 0.2697, 0.09073, 0.2373, 0.06355, 0.264, 0.09552, 0.2839, 0.1299, 0.2909, 0.1273, 0.2697, 0.09073, 0.2839, 0.1299, 0.2907, 0.169, 0.2982, 0.169, 0.2909, 0.1273, 0.2982, 0.169, 0.2909, 0.2106, 0.2909, 0.2106, 0.2982, 0.169, 0.2909, 0.2106, 0.2697, 0.2473, 0.2697, 0.2473, 0.2909, 0.2106, 0.2697, 0.2473, 0.2373, 0.2744, 0.2373, 0.2744, 0.2697, 0.2473, 0.2373, 0.2744, 0.1976, 0.2889, 0.1976, 0.2889, 0.2373, 0.2744, 0.1976, 0.2889, 0.1553, 0.2889, 0.1553, 0.2889, 0.1976, 0.2889, 0.1553, 0.2889, 0.1156, 0.2744, 0.1156, 0.2744, 0.1553, 0.2889, 0.1156, 0.2744, 0.08318, 0.2473, 0.08318, 0.2473, 0.1156, 0.2744, 0.08318, 0.2473, 0.06204, 0.2106, 0.06204, 0.2106, 0.08318, 0.2473, 0.06204, 0.2106, 0.0547, 0.169, 0.0547, 0.169, 0.06204, 0.2106, 0.0547, 0.169, 0.06204, 0.1273, 0.06204, 0.1273, 0.0547, 0.169, 0.06204, 0.1273, 0.08318, 0.09073, 0.08318, 0.09073, 0.06204, 0.1273, 0.08318, 0.09073, 0.1156, 0.06355, 0.1156, 0.06355, 0.08318, 0.09073, 0.1156, 0.06355, 0.1553, 0.04908, 0.1553, 0.04908, 0.1156, 0.06355, 0.1553, 0.04908, 0.1976, 0.04908, 0.1976, 0.04908, 0.1553, 0.04908, 0.1976, 0.04908, 0.2373, 0.06355, 0.2373, 0.06355, 0.1976, 0.04908, 0.2373, 0.06355, 0.2697, 0.09073, 0.2697, 0.09073, 0.2373, 0.06355, 0.2697, 0.09073, 0.2909, 0.1273, 0.2909, 0.1273, 0.2697, 0.09073, 0.2909, 0.1273, 0.2982, 0.169, 0.2982, 0.169, 0.2909, 0.1273, 0.9006, 0.2389, 0.9129, 0.2045, 0.9332, 0.2081, 0.9192, 0.2498, 0.9129, 0.2045, 0.9129, 0.168, 0.9321, 0.1638, 0.9332, 0.2081, 0.9129, 0.168, 0.9006, 0.1336, 0.9192, 0.1227, 0.9321, 0.1638, 0.9006, 0.1336, 0.8774, 0.1056, 0.8912, 0.08894, 0.9192, 0.1227, 0.8774, 0.1056, 0.8462, 0.08736, 0.8535, 0.06689, 0.8912, 0.08894, 0.8462, 0.08736, 0.8107, 0.08101, 0.8107, 0.05922, 0.8535, 0.06689, 0.8107, 0.08101, 0.7752, 0.08736, 0.7678, 0.06689, 0.8107, 0.05922, 0.7752, 0.08736, 0.7439, 0.1056, 0.7301, 0.08894, 0.7678, 0.06689, 0.7439, 0.1056, 0.7207, 0.1336, 0.7021, 0.1227, 0.7301, 0.08894, 0.7207, 0.1336, 0.7084, 0.168, 0.6872, 0.1642, 0.7021, 0.1227, 0.7084, 0.168, 0.7084, 0.2045, 0.6886, 0.2085, 0.6872, 0.1642, 0.7084, 0.2045, 0.7207, 0.2389, 0.7021, 0.2498, 0.6886, 0.2085, 0.7207, 0.2389, 0.7439, 0.2669, 0.7301, 0.2836, 0.7021, 0.2498, 0.7439, 0.2669, 0.7752, 0.2851, 0.7678, 0.3056, 0.7301, 0.2836, 0.7752, 0.2851, 0.8107, 0.2915, 0.8102, 0.3108, 0.7678, 0.3056, 0.8107, 0.2915, 0.8462, 0.2851, 0.8535, 0.3056, 0.8102, 0.3108, 0.8462, 0.2851, 0.8774, 0.2669, 0.8912, 0.2836, 0.8535, 0.3056, 0.8774, 0.2669, 0.9006, 0.2389, 0.9192, 0.2498, 0.8912, 0.2836, 0.8774, 0.2669, 0.8462, 0.2851, 0.8107, 0.2915, 0.7752, 0.2851, 0.7439, 0.2669, 0.7207, 0.2389, 0.7084, 0.2045, 0.7084, 0.168, 0.7207, 0.1336, 0.7439, 0.1056, 0.7752, 0.08736, 0.8107, 0.08101, 0.8462, 0.08736, 0.8774, 0.1056, 0.9006, 0.1336, 0.9129, 0.168, 0.9129, 0.2045, 0.9006, 0.2389, 0.3375, 0.4277, 0.3383, 0.4277, 0.3383, 0.8983, 0.3375, 0.8983, 0.3374, 0.4277, 0.3227, 0.4277, 0.3227, 0.8983, 0.3374, 0.8983, 0.3201, 0.4277, 0.2917, 0.4277, 0.2917, 0.8983, 0.3201, 0.8983, 0.2876, 0.4277, 0.249, 0.4277, 0.249, 0.8983, 0.2876, 0.8983, 0.2439, 0.4277, 0.1996, 0.4277, 0.1996, 0.8983, 0.2439, 0.8983, 0.1942, 0.4277, 0.1497, 0.4277, 0.1497, 0.8983, 0.1942, 0.8983, 0.1445, 0.4277, 0.1051, 0.4277, 0.1051, 0.8983, 0.1445, 0.8983, 0.1009, 0.4277, 0.07137, 0.4277, 0.07137, 0.8983, 0.1009, 0.8983, 0.06855, 0.4277, 0.05243, 0.4277, 0.05243, 0.8983, 0.06855, 0.8983, 0.05139, 0.4277, 0.05063, 0.4277, 0.05063, 0.8983, 0.05139, 0.8983, 0.05149, 0.4277, 0.06617, 0.4277, 0.06617, 0.8983, 0.05149, 0.8983, 0.06883, 0.4277, 0.09829, 0.4277, 0.09829, 0.8983, 0.06883, 0.8983, 0.2868, 0.4277, 0.3175, 0.4277, 0.3175, 0.8983, 0.2868, 0.8983, 0.3203, 0.4277, 0.3365, 0.4277, 0.3365, 0.8983, 0.3203, 0.8983, 0.3405, 0.4277, 0.3397, 0.4277, 0.3397, 0.8983, 0.3405, 0.8983, 0.3397, 0.8983, 0.3387, 0.8983, 0.3387, 0.4277, 0.3397, 0.4277, 0.3247, 0.4277, 0.3221, 0.4277, 0.3221, 0.8983, 0.3247, 0.8983, 0.2932, 0.4277, 0.2891, 0.4277, 0.2891, 0.8983, 0.2932, 0.8983, 0.2498, 0.4277, 0.2447, 0.4277, 0.2447, 0.8983, 0.2498, 0.8983, 0.1997, 0.4277, 0.1942, 0.4277, 0.1942, 0.8983, 0.1997, 0.8983, 0.149, 0.4277, 0.1438, 0.4277, 0.1438, 0.8983, 0.149, 0.8983, 0.1037, 0.4277, 0.09946, 0.4277, 0.09946, 0.8983, 0.1037, 0.8983, 0.06942, 0.4277, 0.0666, 0.4277, 0.0666, 0.8983, 0.06942, 0.8983, 0.0502, 0.4277, 0.04916, 0.4277, 0.04916, 0.8983, 0.0502, 0.8983, 0.04838, 0.4277, 0.04924, 0.4277, 0.04924, 0.8983, 0.04838, 0.8983, 0.06418, 0.4277, 0.06684, 0.4277, 0.06684, 0.8983, 0.06418, 0.8983, 0.3195, 0.4277, 0.3223, 0.4277, 0.3223, 0.8983, 0.3195, 0.8983, 0.3326, 0.8983, 0.3326, 0.4277, 0.3318, 0.4277, 0.3318, 0.8983, 0.3175, 0.8983, 0.3175, 0.4277, 0.3319, 0.4277, 0.3319, 0.8983, 0.2876, 0.8983, 0.2876, 0.4277, 0.3154, 0.4277, 0.3154, 0.8983, 0.2465, 0.8983, 0.2465, 0.4277, 0.2842, 0.4277, 0.2842, 0.8983, 0.1991, 0.8983, 0.1991, 0.4277, 0.2423, 0.4277, 0.2423, 0.8983, 0.1511, 0.8983, 0.1511, 0.4277, 0.1946, 0.4277, 0.1946, 0.8983, 0.1083, 0.8983, 0.1083, 0.4277, 0.1468, 0.4277, 0.1468, 0.8983, 0.07597, 0.8983, 0.07597, 0.4277, 0.1048, 0.4277, 0.1048, 0.8983, 0.0579, 0.8983, 0.0579, 0.4277, 0.07366, 0.4277, 0.07366, 0.8983, 0.0563, 0.8983, 0.0563, 0.4277, 0.05705, 0.4277, 0.05705, 0.8983, 0.07136, 0.8983, 0.07136, 0.4277, 0.057, 0.4277, 0.057, 0.8983, 0.1027, 0.8983, 0.1027, 0.4277, 0.07354, 0.4277, 0.07354, 0.8983, 0.3129, 0.8983, 0.3129, 0.4277, 0.2826, 0.4277, 0.2826, 0.8983, 0.331, 0.8983, 0.331, 0.4277, 0.3152, 0.4277, 0.3152, 0.8983, 0.3296, 0.8983, 0.3296, 0.4277, 0.3303, 0.4277, 0.3303, 0.8983, 0.3288, 0.4277, 0.3288, 0.8983, 0.3296, 0.8983, 0.3296, 0.4277, 0.3134, 0.8983, 0.3134, 0.4277, 0.3155, 0.4277, 0.3155, 0.8983, 0.2827, 0.8983, 0.2827, 0.4277, 0.2861, 0.4277, 0.2861, 0.8983, 0.2415, 0.8983, 0.2415, 0.4277, 0.2457, 0.4277, 0.2457, 0.8983, 0.1945, 0.8983, 0.1945, 0.4277, 0.199, 0.4277, 0.199, 0.8983, 0.1476, 0.8983, 0.1476, 0.4277, 0.1518, 0.4277, 0.1518, 0.8983, 0.1063, 0.8983, 0.1063, 0.4277, 0.1098, 0.4277, 0.1098, 0.8983, 0.07561, 0.8983, 0.07561, 0.4277, 0.07792, 0.4277, 0.07792, 0.8983, 0.05928, 0.8983, 0.05928, 0.4277, 0.06013, 0.4277, 0.06013, 0.8983, 0.05925, 0.8983, 0.05925, 0.4277, 0.05855, 0.4277, 0.05855, 0.8983, 0.07553, 0.8983, 0.07553, 0.4277, 0.07335, 0.4277, 0.07335, 0.8983, 0.3133, 0.8983, 0.3133, 0.4277, 0.311, 0.4277, 0.311, 0.8983, 0.3383, 0.4277, 0.3375, 0.4277, 0.3318, 0.4277, 0.3326, 0.4277, 0.3375, 0.8983, 0.3383, 0.8983, 0.3326, 0.8983, 0.3318, 0.8983, 0.3227, 0.4277, 0.3374, 0.4277, 0.3319, 0.4277, 0.3175, 0.4277, 0.3374, 0.8983, 0.3227, 0.8983, 0.3175, 0.8983, 0.3319, 0.8983, 0.2917, 0.4277, 0.3201, 0.4277, 0.3154, 0.4277, 0.2876, 0.4277, 0.3201, 0.8983, 0.2917, 0.8983, 0.2876, 0.8983, 0.3154, 0.8983, 0.249, 0.4277, 0.2876, 0.4277, 0.2842, 0.4277, 0.2465, 0.4277, 0.2876, 0.8983, 0.249, 0.8983, 0.2465, 0.8983, 0.2842, 0.8983, 0.1996, 0.4277, 0.2439, 0.4277, 0.2423, 0.4277, 0.1991, 0.4277, 0.2439, 0.8983, 0.1996, 0.8983, 0.1991, 0.8983, 0.2423, 0.8983, 0.1497, 0.4277, 0.1942, 0.4277, 0.1946, 0.4277, 0.1511, 0.4277, 0.1942, 0.8983, 0.1497, 0.8983, 0.1511, 0.8983, 0.1946, 0.8983, 0.1051, 0.4277, 0.1445, 0.4277, 0.1468, 0.4277, 0.1083, 0.4277, 0.1445, 0.8983, 0.1051, 0.8983, 0.1083, 0.8983, 0.1468, 0.8983, 0.07137, 0.4277, 0.1009, 0.4277, 0.1048, 0.4277, 0.07597, 0.4277, 0.1009, 0.8983, 0.07137, 0.8983, 0.07597, 0.8983, 0.1048, 0.8983, 0.05243, 0.4277, 0.06855, 0.4277, 0.07366, 0.4277, 0.0579, 0.4277, 0.06855, 0.8983, 0.05243, 0.8983, 0.0579, 0.8983, 0.07366, 0.8983, 0.05063, 0.4277, 0.05139, 0.4277, 0.05705, 0.4277, 0.0563, 0.4277, 0.05139, 0.8983, 0.05063, 0.8983, 0.0563, 0.8983, 0.05705, 0.8983, 0.06617, 0.4277, 0.05149, 0.4277, 0.057, 0.4277, 0.07136, 0.4277, 0.05149, 0.8983, 0.06617, 0.8983, 0.07136, 0.8983, 0.057, 0.8983, 0.09829, 0.4277, 0.06883, 0.4277, 0.07354, 0.4277, 0.1027, 0.4277, 0.09829, 0.8983, 0.09829, 0.4277, 0.1027, 0.4277, 0.1027, 0.8983, 0.06883, 0.8983, 0.09829, 0.8983, 0.1027, 0.8983, 0.07354, 0.8983, 0.3175, 0.4277, 0.2868, 0.4277, 0.2826, 0.4277, 0.3129, 0.4277, 0.2868, 0.8983, 0.3175, 0.8983, 0.3129, 0.8983, 0.2826, 0.8983, 0.2868, 0.4277, 0.2868, 0.8983, 0.2826, 0.8983, 0.2826, 0.4277, 0.3365, 0.4277, 0.3203, 0.4277, 0.3152, 0.4277, 0.331, 0.4277, 0.3203, 0.8983, 0.3365, 0.8983, 0.331, 0.8983, 0.3152, 0.8983, 0.3374, 0.4277, 0.3383, 0.4277, 0.3326, 0.4277, 0.3319, 0.4277, 0.3383, 0.8983, 0.3374, 0.8983, 0.3319, 0.8983, 0.3326, 0.8983, 0.3365, 0.8983, 0.3375, 0.8983, 0.3318, 0.8983, 0.331, 0.8983, 0.3375, 0.4277, 0.3365, 0.4277, 0.331, 0.4277, 0.3318, 0.4277, 0.3201, 0.4277, 0.3227, 0.4277, 0.3175, 0.4277, 0.3154, 0.4277, 0.3227, 0.8983, 0.3201, 0.8983, 0.3154, 0.8983, 0.3175, 0.8983, 0.2876, 0.4277, 0.2917, 0.4277, 0.2876, 0.4277, 0.2842, 0.4277, 0.2917, 0.8983, 0.2876, 0.8983, 0.2842, 0.8983, 0.2876, 0.8983, 0.2439, 0.4277, 0.249, 0.4277, 0.2465, 0.4277, 0.2423, 0.4277, 0.249, 0.8983, 0.2439, 0.8983, 0.2423, 0.8983, 0.2465, 0.8983, 0.1942, 0.4277, 0.1996, 0.4277, 0.1991, 0.4277, 0.1946, 0.4277, 0.1996, 0.8983, 0.1942, 0.8983, 0.1946, 0.8983, 0.1991, 0.8983, 0.1445, 0.4277, 0.1497, 0.4277, 0.1511, 0.4277, 0.1468, 0.4277, 0.1497, 0.8983, 0.1445, 0.8983, 0.1468, 0.8983, 0.1511, 0.8983, 0.1009, 0.4277, 0.1051, 0.4277, 0.1083, 0.4277, 0.1048, 0.4277, 0.1051, 0.8983, 0.1009, 0.8983, 0.1048, 0.8983, 0.1083, 0.8983, 0.06855, 0.4277, 0.07137, 0.4277, 0.07597, 0.4277, 0.07366, 0.4277, 0.07137, 0.8983, 0.06855, 0.8983, 0.07366, 0.8983, 0.07597, 0.8983, 0.05139, 0.4277, 0.05243, 0.4277, 0.0579, 0.4277, 0.05705, 0.4277, 0.05243, 0.8983, 0.05139, 0.8983, 0.05705, 0.8983, 0.0579, 0.8983, 0.05149, 0.4277, 0.05063, 0.4277, 0.0563, 0.4277, 0.057, 0.4277, 0.05063, 0.8983, 0.05149, 0.8983, 0.057, 0.8983, 0.0563, 0.8983, 0.06883, 0.4277, 0.06617, 0.4277, 0.07136, 0.4277, 0.07354, 0.4277, 0.06617, 0.8983, 0.06883, 0.8983, 0.07354, 0.8983, 0.07136, 0.8983, 0.3203, 0.4277, 0.3175, 0.4277, 0.3129, 0.4277, 0.3152, 0.4277, 0.3175, 0.8983, 0.3203, 0.8983, 0.3152, 0.8983, 0.3129, 0.8983, 0.3383, 0.8983, 0.3383, 0.4277, 0.3405, 0.4277, 0.3405, 0.8983, 0.3383, 0.4277, 0.3374, 0.4277, 0.3397, 0.4277, 0.3405, 0.4277, 0.3374, 0.4277, 0.3374, 0.8983, 0.3397, 0.8983, 0.3397, 0.4277, 0.3374, 0.8983, 0.3383, 0.8983, 0.3405, 0.8983, 0.3397, 0.8983, 0.3375, 0.4277, 0.3375, 0.8983, 0.3397, 0.8983, 0.3397, 0.4277, 0.3375, 0.8983, 0.3365, 0.8983, 0.3387, 0.8983, 0.3397, 0.8983, 0.3365, 0.8983, 0.3365, 0.4277, 0.3387, 0.4277, 0.3387, 0.8983, 0.3365, 0.4277, 0.3375, 0.4277, 0.3397, 0.4277, 0.3387, 0.4277, 0.3227, 0.8983, 0.3227, 0.4277, 0.3247, 0.4277, 0.3247, 0.8983, 0.3227, 0.4277, 0.3201, 0.4277, 0.3221, 0.4277, 0.3247, 0.4277, 0.3201, 0.4277, 0.3201, 0.8983, 0.3221, 0.8983, 0.3221, 0.4277, 0.3201, 0.8983, 0.3227, 0.8983, 0.3247, 0.8983, 0.3221, 0.8983, 0.2917, 0.8983, 0.2917, 0.4277, 0.2932, 0.4277, 0.2932, 0.8983, 0.2917, 0.4277, 0.2876, 0.4277, 0.2891, 0.4277, 0.2932, 0.4277, 0.2876, 0.4277, 0.2876, 0.8983, 0.2891, 0.8983, 0.2891, 0.4277, 0.2876, 0.8983, 0.2917, 0.8983, 0.2932, 0.8983, 0.2891, 0.8983, 0.249, 0.8983, 0.249, 0.4277, 0.2498, 0.4277, 0.2498, 0.8983, 0.249, 0.4277, 0.2439, 0.4277, 0.2447, 0.4277, 0.2498, 0.4277, 0.2439, 0.4277, 0.2439, 0.8983, 0.2447, 0.8983, 0.2447, 0.4277, 0.2439, 0.8983, 0.249, 0.8983, 0.2498, 0.8983, 0.2447, 0.8983, 0.1996, 0.8983, 0.1996, 0.4277, 0.1997, 0.4277, 0.1997, 0.8983, 0.1996, 0.4277, 0.1942, 0.4277, 0.1942, 0.4277, 0.1997, 0.4277, 0.1942, 0.4277, 0.1942, 0.8983, 0.1942, 0.8983, 0.1942, 0.4277, 0.1942, 0.8983, 0.1996, 0.8983, 0.1997, 0.8983, 0.1942, 0.8983, 0.1497, 0.8983, 0.1497, 0.4277, 0.149, 0.4277, 0.149, 0.8983, 0.1497, 0.4277, 0.1445, 0.4277, 0.1438, 0.4277, 0.149, 0.4277, 0.1445, 0.4277, 0.1445, 0.8983, 0.1438, 0.8983, 0.1438, 0.4277, 0.1445, 0.8983, 0.1497, 0.8983, 0.149, 0.8983, 0.1438, 0.8983, 0.1051, 0.8983, 0.1051, 0.4277, 0.1037, 0.4277, 0.1037, 0.8983, 0.1051, 0.4277, 0.1009, 0.4277, 0.09946, 0.4277, 0.1037, 0.4277, 0.1009, 0.4277, 0.1009, 0.8983, 0.09946, 0.8983, 0.09946, 0.4277, 0.1009, 0.8983, 0.1051, 0.8983, 0.1037, 0.8983, 0.09946, 0.8983, 0.07137, 0.8983, 0.07137, 0.4277, 0.06942, 0.4277, 0.06942, 0.8983, 0.07137, 0.4277, 0.06855, 0.4277, 0.0666, 0.4277, 0.06942, 0.4277, 0.06855, 0.4277, 0.06855, 0.8983, 0.0666, 0.8983, 0.0666, 0.4277, 0.06855, 0.8983, 0.07137, 0.8983, 0.06942, 0.8983, 0.0666, 0.8983, 0.05243, 0.8983, 0.05243, 0.4277, 0.0502, 0.4277, 0.0502, 0.8983, 0.05243, 0.4277, 0.05139, 0.4277, 0.04916, 0.4277, 0.0502, 0.4277, 0.05139, 0.4277, 0.05139, 0.8983, 0.04916, 0.8983, 0.04916, 0.4277, 0.05139, 0.8983, 0.05243, 0.8983, 0.0502, 0.8983, 0.04916, 0.8983, 0.05063, 0.8983, 0.05063, 0.4277, 0.04838, 0.4277, 0.04838, 0.8983, 0.05063, 0.4277, 0.05149, 0.4277, 0.04924, 0.4277, 0.04838, 0.4277, 0.05149, 0.4277, 0.05149, 0.8983, 0.04924, 0.8983, 0.04924, 0.4277, 0.05149, 0.8983, 0.05063, 0.8983, 0.04838, 0.8983, 0.04924, 0.8983, 0.06617, 0.8983, 0.06617, 0.4277, 0.06418, 0.4277, 0.06418, 0.8983, 0.06617, 0.4277, 0.06883, 0.4277, 0.06684, 0.4277, 0.06418, 0.4277, 0.06883, 0.4277, 0.06883, 0.8983, 0.06684, 0.8983, 0.06684, 0.4277, 0.06883, 0.8983, 0.06617, 0.8983, 0.06418, 0.8983, 0.06684, 0.8983, 0.3175, 0.8983, 0.3175, 0.4277, 0.3195, 0.4277, 0.3195, 0.8983, 0.3175, 0.4277, 0.3203, 0.4277, 0.3223, 0.4277, 0.3195, 0.4277, 0.3203, 0.4277, 0.3203, 0.8983, 0.3223, 0.8983, 0.3223, 0.4277, 0.3203, 0.8983, 0.3175, 0.8983, 0.3195, 0.8983, 0.3223, 0.8983, 0.3326, 0.4277, 0.3326, 0.8983, 0.3303, 0.8983, 0.3303, 0.4277, 0.3326, 0.8983, 0.3319, 0.8983, 0.3296, 0.8983, 0.3303, 0.8983, 0.3319, 0.8983, 0.3319, 0.4277, 0.3296, 0.4277, 0.3296, 0.8983, 0.3319, 0.4277, 0.3326, 0.4277, 0.3303, 0.4277, 0.3296, 0.4277, 0.3318, 0.8983, 0.3318, 0.4277, 0.3296, 0.4277, 0.3296, 0.8983, 0.3318, 0.4277, 0.331, 0.4277, 0.3288, 0.4277, 0.3296, 0.4277, 0.331, 0.4277, 0.331, 0.8983, 0.3288, 0.8983, 0.3288, 0.4277, 0.331, 0.8983, 0.3318, 0.8983, 0.3296, 0.8983, 0.3288, 0.8983, 0.3175, 0.4277, 0.3175, 0.8983, 0.3155, 0.8983, 0.3155, 0.4277, 0.3175, 0.8983, 0.3154, 0.8983, 0.3134, 0.8983, 0.3155, 0.8983, 0.3154, 0.8983, 0.3154, 0.4277, 0.3134, 0.4277, 0.3134, 0.8983, 0.3154, 0.4277, 0.3175, 0.4277, 0.3155, 0.4277, 0.3134, 0.4277, 0.2876, 0.4277, 0.2876, 0.8983, 0.2861, 0.8983, 0.2861, 0.4277, 0.2876, 0.8983, 0.2842, 0.8983, 0.2827, 0.8983, 0.2861, 0.8983, 0.2842, 0.8983, 0.2842, 0.4277, 0.2827, 0.4277, 0.2827, 0.8983, 0.2842, 0.4277, 0.2876, 0.4277, 0.2861, 0.4277, 0.2827, 0.4277, 0.2465, 0.4277, 0.2465, 0.8983, 0.2457, 0.8983, 0.2457, 0.4277, 0.2465, 0.8983, 0.2423, 0.8983, 0.2415, 0.8983, 0.2457, 0.8983, 0.2423, 0.8983, 0.2423, 0.4277, 0.2415, 0.4277, 0.2415, 0.8983, 0.2423, 0.4277, 0.2465, 0.4277, 0.2457, 0.4277, 0.2415, 0.4277, 0.1991, 0.4277, 0.1991, 0.8983, 0.199, 0.8983, 0.199, 0.4277, 0.1991, 0.8983, 0.1946, 0.8983, 0.1945, 0.8983, 0.199, 0.8983, 0.1946, 0.8983, 0.1946, 0.4277, 0.1945, 0.4277, 0.1945, 0.8983, 0.1946, 0.4277, 0.1991, 0.4277, 0.199, 0.4277, 0.1945, 0.4277, 0.1511, 0.4277, 0.1511, 0.8983, 0.1518, 0.8983, 0.1518, 0.4277, 0.1511, 0.8983, 0.1468, 0.8983, 0.1476, 0.8983, 0.1518, 0.8983, 0.1468, 0.8983, 0.1468, 0.4277, 0.1476, 0.4277, 0.1476, 0.8983, 0.1468, 0.4277, 0.1511, 0.4277, 0.1518, 0.4277, 0.1476, 0.4277, 0.1083, 0.4277, 0.1083, 0.8983, 0.1098, 0.8983, 0.1098, 0.4277, 0.1083, 0.8983, 0.1048, 0.8983, 0.1063, 0.8983, 0.1098, 0.8983, 0.1048, 0.8983, 0.1048, 0.4277, 0.1063, 0.4277, 0.1063, 0.8983, 0.1048, 0.4277, 0.1083, 0.4277, 0.1098, 0.4277, 0.1063, 0.4277, 0.07597, 0.4277, 0.07597, 0.8983, 0.07792, 0.8983, 0.07792, 0.4277, 0.07597, 0.8983, 0.07366, 0.8983, 0.07561, 0.8983, 0.07792, 0.8983, 0.07366, 0.8983, 0.07366, 0.4277, 0.07561, 0.4277, 0.07561, 0.8983, 0.07366, 0.4277, 0.07597, 0.4277, 0.07792, 0.4277, 0.07561, 0.4277, 0.0579, 0.4277, 0.0579, 0.8983, 0.06013, 0.8983, 0.06013, 0.4277, 0.0579, 0.8983, 0.05705, 0.8983, 0.05928, 0.8983, 0.06013, 0.8983, 0.05705, 0.8983, 0.05705, 0.4277, 0.05928, 0.4277, 0.05928, 0.8983, 0.05705, 0.4277, 0.0579, 0.4277, 0.06013, 0.4277, 0.05928, 0.4277, 0.0563, 0.4277, 0.0563, 0.8983, 0.05855, 0.8983, 0.05855, 0.4277, 0.0563, 0.8983, 0.057, 0.8983, 0.05925, 0.8983, 0.05855, 0.8983, 0.057, 0.8983, 0.057, 0.4277, 0.05925, 0.4277, 0.05925, 0.8983, 0.057, 0.4277, 0.0563, 0.4277, 0.05855, 0.4277, 0.05925, 0.4277, 0.07136, 0.4277, 0.07136, 0.8983, 0.07335, 0.8983, 0.07335, 0.4277, 0.07136, 0.8983, 0.07354, 0.8983, 0.07553, 0.8983, 0.07335, 0.8983, 0.07354, 0.8983, 0.07354, 0.4277, 0.07553, 0.4277, 0.07553, 0.8983, 0.07354, 0.4277, 0.07136, 0.4277, 0.07335, 0.4277, 0.07553, 0.4277, 0.3129, 0.4277, 0.3129, 0.8983, 0.311, 0.8983, 0.311, 0.4277, 0.3129, 0.8983, 0.3152, 0.8983, 0.3133, 0.8983, 0.311, 0.8983, 0.3152, 0.8983, 0.3152, 0.4277, 0.3133, 0.4277, 0.3133, 0.8983, 0.3152, 0.4277, 0.3129, 0.4277, 0.311, 0.4277, 0.3133, 0.4277])
me_untitled_005.use_remesh_preserve_volume = False
me_untitled_005.use_remesh_preserve_attributes = False
me_untitled_005.use_mirror_vertex_groups = False
me_untitled_005.update()

# ---- objects
ob_cylinder003_000 = bpy.data.objects.new('Cylinder003.000', me_untitled_005)

# ---- transforms, parenting, visibility, modifiers, constraints
ob_cylinder003_000.location = (-0.7126, -0.2375, 48.75)
ob_cylinder003_000.rotation_euler = (3.142, -0.0, 0.0)
ob_cylinder003_000.color = (0.8, 0.8, 0.8, 1.0)
ob_cylinder003_000.lineart.crease_threshold = 0.0

# ---- collection membership
col_collection_1.objects.link(ob_cylinder003_000)

# ---- scene / render settings (as saved in the file)
scene.frame_start = 1; scene.frame_end = 250; scene.frame_set(1)
scene.render.engine = 'BLENDER_EEVEE_NEXT'
scene.render.resolution_percentage = 50
scene.render.dither_intensity = 0.0
scene.cycles.use_denoising = False
scene.cycles.samples = 10
scene.cycles.sampling_pattern = 'TABULATED_SOBOL'
scene.cycles.light_sampling_threshold = 0.0
scene.cycles.use_adaptive_sampling = False
scene.cycles.use_light_tree = False
scene.cycles.blur_glossy = 0.0
scene.cycles.volume_bounces = 1
scene.cycles.pixel_filter_type = 'GAUSSIAN'
scene.cycles.sample_clamp_indirect = 0.0
scene.view_settings.view_transform = 'Standard'
bpy.context.view_layer.update()

# ---- added for rendering (the .blend has no active camera and no usable light): camera, sun
cam_auto = bpy.data.cameras.new('AutoCamera')
cam_auto.lens = 50.0
cam_auto.sensor_width = 36.0
cam_auto.clip_end = 1059.83
ob_auto_camera = bpy.data.objects.new('AutoCamera', cam_auto)
scene.collection.objects.link(ob_auto_camera)
ob_auto_camera.location = (59.6768, -72.7047, 72.3398)
ob_auto_camera.rotation_euler = (1.09748, -7.21219e-08, 0.694738)
scene.camera = ob_auto_camera
light_auto_sun = bpy.data.lights.new('AutoSun', 'SUN')
light_auto_sun.energy = 3.0
light_auto_sun.angle = 0.0523599
ob_auto_sun = bpy.data.objects.new('AutoSun', light_auto_sun)
scene.collection.objects.link(ob_auto_sun)
ob_auto_sun.rotation_euler = (0.872665, 0.174533, 0.523599)
bpy.context.view_layer.update()
